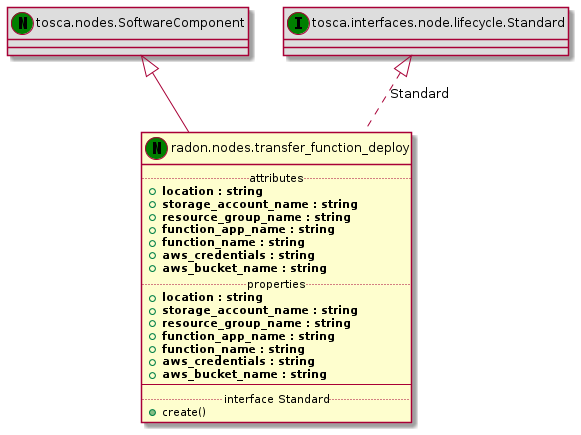

The diagram above was rendered by PlantUML. Its source (embedded in the PNG):
@startuml
set namespaceSeparator none
class "tosca.nodes.SoftwareComponent" << (N,green) >> #DDDDDD
"tosca.nodes.SoftwareComponent" <|-- "radon.nodes.transfer_function_deploy"
class "radon.nodes.transfer_function_deploy" << (N,green) >> {
.. attributes ..
+<b>location : string
+<b>storage_account_name : string
+<b>resource_group_name : string
+<b>function_app_name : string
+<b>function_name : string
+<b>aws_credentials : string
+<b>aws_bucket_name : string
.. properties ..
+<b>location : string
+<b>storage_account_name : string
+<b>resource_group_name : string
+<b>function_app_name : string
+<b>function_name : string
+<b>aws_credentials : string
+<b>aws_bucket_name : string
--
.. interface Standard ..
+create()
}
class "tosca.interfaces.node.lifecycle.Standard" << (I,green) >> #DDDDDD
"tosca.interfaces.node.lifecycle.Standard" <|.. "radon.nodes.transfer_function_deploy" : Standard
@enduml